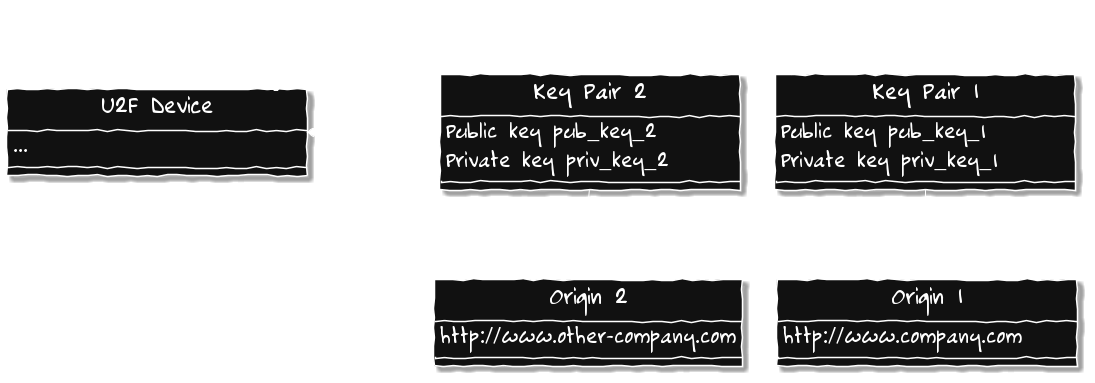

The diagram above was rendered by PlantUML. Its source (embedded in the PNG):
@startuml

skinparam backgroundColor transparent
skinparam handwritten true

skinparam minClassWidth 300

skinparam class {
  BorderColor White
  BackgroundColor #111111
  FontName Rufscript
  FontSize 24
  FontColor White
}

skinparam DefaultFontColor White
skinparam DefaultFontName Rufscript
skinparam DefaultFontSize 22

skinparam ArrowColor White

class "U2F Device" {
 ...
}

class "Key Pair 1" {
  Public key pub_key_1
  Private key priv_key_1
}

class "Origin 1" {
  http://www.company.com
}

class "Key Pair 2" {
  Public key pub_key_2
  Private key priv_key_2
}

class "Origin 2" {
  http://www.other-company.com
}

hide "U2F Device" circle
hide "Origin 1" circle
hide "Origin 2" circle
hide "Key Pair 1" circle
hide "Key Pair 2" circle

"U2F Device" *- "Key Pair 1" : contains >
"U2F Device" *- "Key Pair 2" : contains >
"Key Pair 1" "1" -- "1" "Origin 1" : associated with
"Key Pair 2" "1" -- "1" "Origin 2" : associated with

@enduml